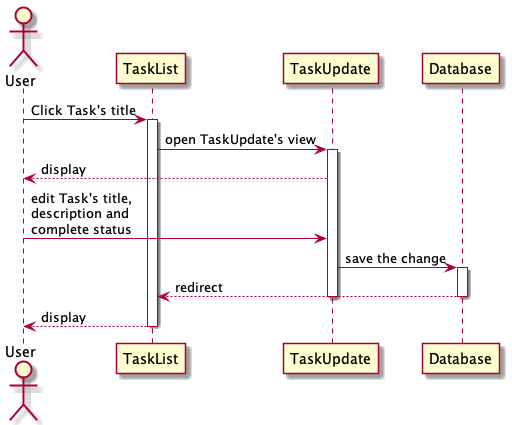

The diagram above was rendered by PlantUML. Its source (embedded in the PNG):
@startuml
Actor User
User -> TaskList : Click Task's title
activate TaskList
TaskList -> TaskUpdate : open TaskUpdate's view
activate TaskUpdate
TaskUpdate --> User : display
User -> TaskUpdate : edit Task's title, \ndescription and \ncomplete status
TaskUpdate -> Database : save the change
activate Database
Database --> TaskList : redirect
deactivate Database
deactivate TaskUpdate
TaskList --> User : display
deactivate TaskList
@enduml